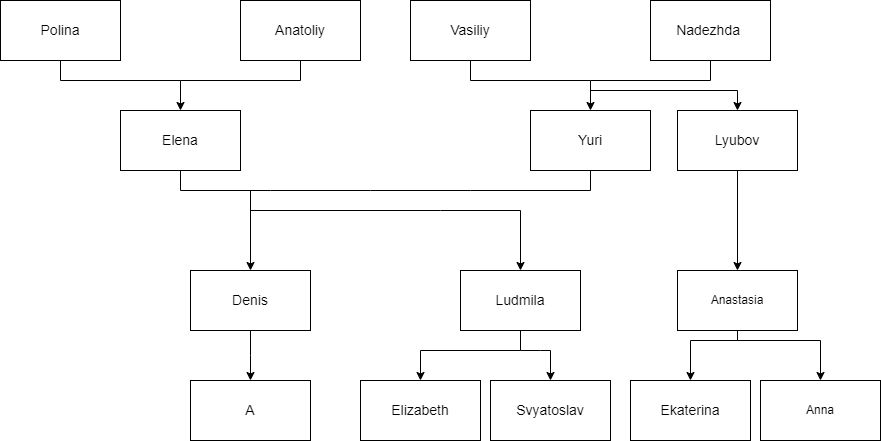

The diagram above was exported from draw.io. Its source (the exported page's mxGraphModel, read from the mxfile embedded in the PNG):
<mxGraphModel dx="2113" dy="821" grid="1" gridSize="10" guides="1" tooltips="1" connect="1" arrows="1" fold="1" page="1" pageScale="1" pageWidth="827" pageHeight="1169" math="0" shadow="0">
  <root>
    <mxCell id="0" />
    <mxCell id="1" parent="0" />
    <mxCell id="7hK90bVJFvJDtjO9BYmD-49" style="edgeStyle=orthogonalEdgeStyle;rounded=0;orthogonalLoop=1;jettySize=auto;html=1;" edge="1" parent="1" source="7hK90bVJFvJDtjO9BYmD-3">
      <mxGeometry relative="1" as="geometry">
        <mxPoint x="280" y="1080" as="targetPoint" />
      </mxGeometry>
    </mxCell>
    <mxCell id="7hK90bVJFvJDtjO9BYmD-3" value="&lt;font style=&quot;font-size: 14px;&quot;&gt;Denis&lt;/font&gt;" style="whiteSpace=wrap;html=1;" vertex="1" parent="1">
      <mxGeometry x="220" y="970" width="120" height="60" as="geometry" />
    </mxCell>
    <mxCell id="7hK90bVJFvJDtjO9BYmD-4" value="&lt;font style=&quot;font-size: 14px;&quot;&gt;Yur&lt;/font&gt;&lt;span style=&quot;font-size: 14px; background-color: initial;&quot;&gt;i&lt;/span&gt;" style="whiteSpace=wrap;html=1;" vertex="1" parent="1">
      <mxGeometry x="560" y="810" width="120" height="60" as="geometry" />
    </mxCell>
    <mxCell id="7hK90bVJFvJDtjO9BYmD-5" value="&lt;font style=&quot;font-size: 14px;&quot;&gt;Elena&lt;/font&gt;" style="whiteSpace=wrap;html=1;" vertex="1" parent="1">
      <mxGeometry x="150" y="810" width="120" height="60" as="geometry" />
    </mxCell>
    <mxCell id="7hK90bVJFvJDtjO9BYmD-43" style="edgeStyle=orthogonalEdgeStyle;rounded=0;orthogonalLoop=1;jettySize=auto;html=1;entryX=0.5;entryY=0;entryDx=0;entryDy=0;" edge="1" parent="1" source="7hK90bVJFvJDtjO9BYmD-12" target="7hK90bVJFvJDtjO9BYmD-41">
      <mxGeometry relative="1" as="geometry">
        <Array as="points">
          <mxPoint x="550" y="1050" />
          <mxPoint x="450" y="1050" />
        </Array>
      </mxGeometry>
    </mxCell>
    <mxCell id="7hK90bVJFvJDtjO9BYmD-12" value="&lt;font style=&quot;font-size: 14px;&quot;&gt;Ludmila&lt;/font&gt;" style="whiteSpace=wrap;html=1;" vertex="1" parent="1">
      <mxGeometry x="490" y="970" width="120" height="60" as="geometry" />
    </mxCell>
    <mxCell id="7hK90bVJFvJDtjO9BYmD-21" value="" style="endArrow=none;html=1;rounded=0;exitX=0.5;exitY=1;exitDx=0;exitDy=0;entryX=0.5;entryY=1;entryDx=0;entryDy=0;" edge="1" parent="1" source="7hK90bVJFvJDtjO9BYmD-5" target="7hK90bVJFvJDtjO9BYmD-4">
      <mxGeometry width="50" height="50" relative="1" as="geometry">
        <mxPoint x="310" y="920" as="sourcePoint" />
        <mxPoint x="360" y="870" as="targetPoint" />
        <Array as="points">
          <mxPoint x="210" y="890" />
          <mxPoint x="300" y="890" />
          <mxPoint x="400" y="890" />
          <mxPoint x="500" y="890" />
          <mxPoint x="620" y="890" />
        </Array>
      </mxGeometry>
    </mxCell>
    <mxCell id="7hK90bVJFvJDtjO9BYmD-22" value="" style="endArrow=classic;html=1;rounded=0;entryX=0.5;entryY=0;entryDx=0;entryDy=0;" edge="1" parent="1" target="7hK90bVJFvJDtjO9BYmD-3">
      <mxGeometry width="50" height="50" relative="1" as="geometry">
        <mxPoint x="280" y="890" as="sourcePoint" />
        <mxPoint x="430" y="930" as="targetPoint" />
      </mxGeometry>
    </mxCell>
    <mxCell id="7hK90bVJFvJDtjO9BYmD-24" value="" style="endArrow=classic;html=1;rounded=0;entryX=0.5;entryY=0;entryDx=0;entryDy=0;" edge="1" parent="1" target="7hK90bVJFvJDtjO9BYmD-12">
      <mxGeometry width="50" height="50" relative="1" as="geometry">
        <mxPoint x="280" y="910" as="sourcePoint" />
        <mxPoint x="510" y="910" as="targetPoint" />
        <Array as="points">
          <mxPoint x="470" y="910" />
          <mxPoint x="550" y="910" />
        </Array>
      </mxGeometry>
    </mxCell>
    <mxCell id="7hK90bVJFvJDtjO9BYmD-27" style="edgeStyle=orthogonalEdgeStyle;rounded=0;orthogonalLoop=1;jettySize=auto;html=1;entryX=0.5;entryY=0;entryDx=0;entryDy=0;" edge="1" parent="1" source="7hK90bVJFvJDtjO9BYmD-25" target="7hK90bVJFvJDtjO9BYmD-5">
      <mxGeometry relative="1" as="geometry">
        <Array as="points">
          <mxPoint x="330" y="780" />
          <mxPoint x="210" y="780" />
        </Array>
      </mxGeometry>
    </mxCell>
    <mxCell id="7hK90bVJFvJDtjO9BYmD-25" value="&lt;font style=&quot;font-size: 14px;&quot;&gt;Anatoliy&lt;/font&gt;" style="whiteSpace=wrap;html=1;" vertex="1" parent="1">
      <mxGeometry x="270" y="700" width="120" height="60" as="geometry" />
    </mxCell>
    <mxCell id="7hK90bVJFvJDtjO9BYmD-26" value="&lt;span style=&quot;font-size: 14px;&quot;&gt;Polina&lt;/span&gt;" style="whiteSpace=wrap;html=1;" vertex="1" parent="1">
      <mxGeometry x="30" y="700" width="120" height="60" as="geometry" />
    </mxCell>
    <mxCell id="7hK90bVJFvJDtjO9BYmD-29" style="edgeStyle=orthogonalEdgeStyle;rounded=0;orthogonalLoop=1;jettySize=auto;html=1;entryX=0.5;entryY=0;entryDx=0;entryDy=0;" edge="1" parent="1" source="7hK90bVJFvJDtjO9BYmD-30">
      <mxGeometry relative="1" as="geometry">
        <mxPoint x="620" y="810" as="targetPoint" />
        <Array as="points">
          <mxPoint x="740" y="780" />
          <mxPoint x="620" y="780" />
        </Array>
      </mxGeometry>
    </mxCell>
    <mxCell id="7hK90bVJFvJDtjO9BYmD-30" value="&lt;font style=&quot;font-size: 14px;&quot;&gt;Nadezhda&amp;nbsp;&lt;/font&gt;" style="whiteSpace=wrap;html=1;" vertex="1" parent="1">
      <mxGeometry x="680" y="700" width="120" height="60" as="geometry" />
    </mxCell>
    <mxCell id="7hK90bVJFvJDtjO9BYmD-32" value="&lt;font style=&quot;font-size: 14px;&quot;&gt;Vasiliy&lt;/font&gt;" style="whiteSpace=wrap;html=1;" vertex="1" parent="1">
      <mxGeometry x="440" y="700" width="120" height="60" as="geometry" />
    </mxCell>
    <mxCell id="7hK90bVJFvJDtjO9BYmD-35" value="" style="endArrow=none;html=1;rounded=0;entryX=0.5;entryY=1;entryDx=0;entryDy=0;" edge="1" parent="1" target="7hK90bVJFvJDtjO9BYmD-32">
      <mxGeometry width="50" height="50" relative="1" as="geometry">
        <mxPoint x="620" y="780" as="sourcePoint" />
        <mxPoint x="520" y="780" as="targetPoint" />
        <Array as="points">
          <mxPoint x="500" y="780" />
        </Array>
      </mxGeometry>
    </mxCell>
    <mxCell id="7hK90bVJFvJDtjO9BYmD-36" value="" style="endArrow=none;html=1;rounded=0;entryX=0.5;entryY=1;entryDx=0;entryDy=0;" edge="1" parent="1" target="7hK90bVJFvJDtjO9BYmD-26">
      <mxGeometry width="50" height="50" relative="1" as="geometry">
        <mxPoint x="210" y="780" as="sourcePoint" />
        <mxPoint x="120" y="800" as="targetPoint" />
        <Array as="points">
          <mxPoint x="90" y="780" />
        </Array>
      </mxGeometry>
    </mxCell>
    <mxCell id="7hK90bVJFvJDtjO9BYmD-39" style="edgeStyle=orthogonalEdgeStyle;rounded=0;orthogonalLoop=1;jettySize=auto;html=1;entryX=0.5;entryY=0;entryDx=0;entryDy=0;" edge="1" parent="1" source="7hK90bVJFvJDtjO9BYmD-37" target="7hK90bVJFvJDtjO9BYmD-40">
      <mxGeometry relative="1" as="geometry">
        <mxPoint x="767" y="900" as="targetPoint" />
      </mxGeometry>
    </mxCell>
    <mxCell id="7hK90bVJFvJDtjO9BYmD-37" value="&lt;font style=&quot;font-size: 14px;&quot;&gt;Lyubov&lt;/font&gt;" style="rounded=0;whiteSpace=wrap;html=1;" vertex="1" parent="1">
      <mxGeometry x="707" y="810" width="120" height="60" as="geometry" />
    </mxCell>
    <mxCell id="7hK90bVJFvJDtjO9BYmD-38" value="" style="endArrow=classic;html=1;rounded=0;entryX=0.5;entryY=0;entryDx=0;entryDy=0;" edge="1" parent="1" target="7hK90bVJFvJDtjO9BYmD-37">
      <mxGeometry width="50" height="50" relative="1" as="geometry">
        <mxPoint x="620" y="790" as="sourcePoint" />
        <mxPoint x="670" y="680" as="targetPoint" />
        <Array as="points">
          <mxPoint x="767" y="790" />
        </Array>
      </mxGeometry>
    </mxCell>
    <mxCell id="7hK90bVJFvJDtjO9BYmD-47" style="edgeStyle=orthogonalEdgeStyle;rounded=0;orthogonalLoop=1;jettySize=auto;html=1;entryX=0.5;entryY=0;entryDx=0;entryDy=0;" edge="1" parent="1" source="7hK90bVJFvJDtjO9BYmD-40" target="7hK90bVJFvJDtjO9BYmD-45">
      <mxGeometry relative="1" as="geometry">
        <Array as="points">
          <mxPoint x="767" y="1040" />
          <mxPoint x="720" y="1040" />
        </Array>
      </mxGeometry>
    </mxCell>
    <mxCell id="7hK90bVJFvJDtjO9BYmD-40" value="Anastasia" style="whiteSpace=wrap;html=1;" vertex="1" parent="1">
      <mxGeometry x="707" y="970" width="120" height="60" as="geometry" />
    </mxCell>
    <mxCell id="7hK90bVJFvJDtjO9BYmD-41" value="&lt;font style=&quot;font-size: 14px;&quot;&gt;Elizabeth&lt;/font&gt;" style="rounded=0;whiteSpace=wrap;html=1;" vertex="1" parent="1">
      <mxGeometry x="390" y="1080" width="120" height="60" as="geometry" />
    </mxCell>
    <mxCell id="7hK90bVJFvJDtjO9BYmD-42" value="&lt;font style=&quot;font-size: 14px;&quot;&gt;Svyatoslav&lt;/font&gt;" style="rounded=0;whiteSpace=wrap;html=1;" vertex="1" parent="1">
      <mxGeometry x="520" y="1080" width="120" height="60" as="geometry" />
    </mxCell>
    <mxCell id="7hK90bVJFvJDtjO9BYmD-44" value="" style="endArrow=classic;html=1;rounded=0;entryX=0.5;entryY=0;entryDx=0;entryDy=0;" edge="1" parent="1">
      <mxGeometry width="50" height="50" relative="1" as="geometry">
        <mxPoint x="550" y="1050" as="sourcePoint" />
        <mxPoint x="580" y="1080" as="targetPoint" />
        <Array as="points">
          <mxPoint x="570" y="1050" />
          <mxPoint x="580" y="1050" />
        </Array>
      </mxGeometry>
    </mxCell>
    <mxCell id="7hK90bVJFvJDtjO9BYmD-45" value="&lt;font style=&quot;font-size: 14px;&quot;&gt;Ekaterina&lt;/font&gt;" style="rounded=0;whiteSpace=wrap;html=1;" vertex="1" parent="1">
      <mxGeometry x="660" y="1080" width="120" height="60" as="geometry" />
    </mxCell>
    <mxCell id="7hK90bVJFvJDtjO9BYmD-46" value="Anna" style="rounded=0;whiteSpace=wrap;html=1;" vertex="1" parent="1">
      <mxGeometry x="790" y="1080" width="120" height="60" as="geometry" />
    </mxCell>
    <mxCell id="7hK90bVJFvJDtjO9BYmD-48" value="" style="endArrow=classic;html=1;rounded=0;" edge="1" parent="1">
      <mxGeometry width="50" height="50" relative="1" as="geometry">
        <mxPoint x="760" y="1040" as="sourcePoint" />
        <mxPoint x="850" y="1080" as="targetPoint" />
        <Array as="points">
          <mxPoint x="850" y="1040" />
        </Array>
      </mxGeometry>
    </mxCell>
    <mxCell id="7hK90bVJFvJDtjO9BYmD-50" value="&lt;font style=&quot;font-size: 14px;&quot;&gt;A&lt;/font&gt;" style="rounded=0;whiteSpace=wrap;html=1;" vertex="1" parent="1">
      <mxGeometry x="220" y="1080" width="120" height="60" as="geometry" />
    </mxCell>
  </root>
</mxGraphModel>